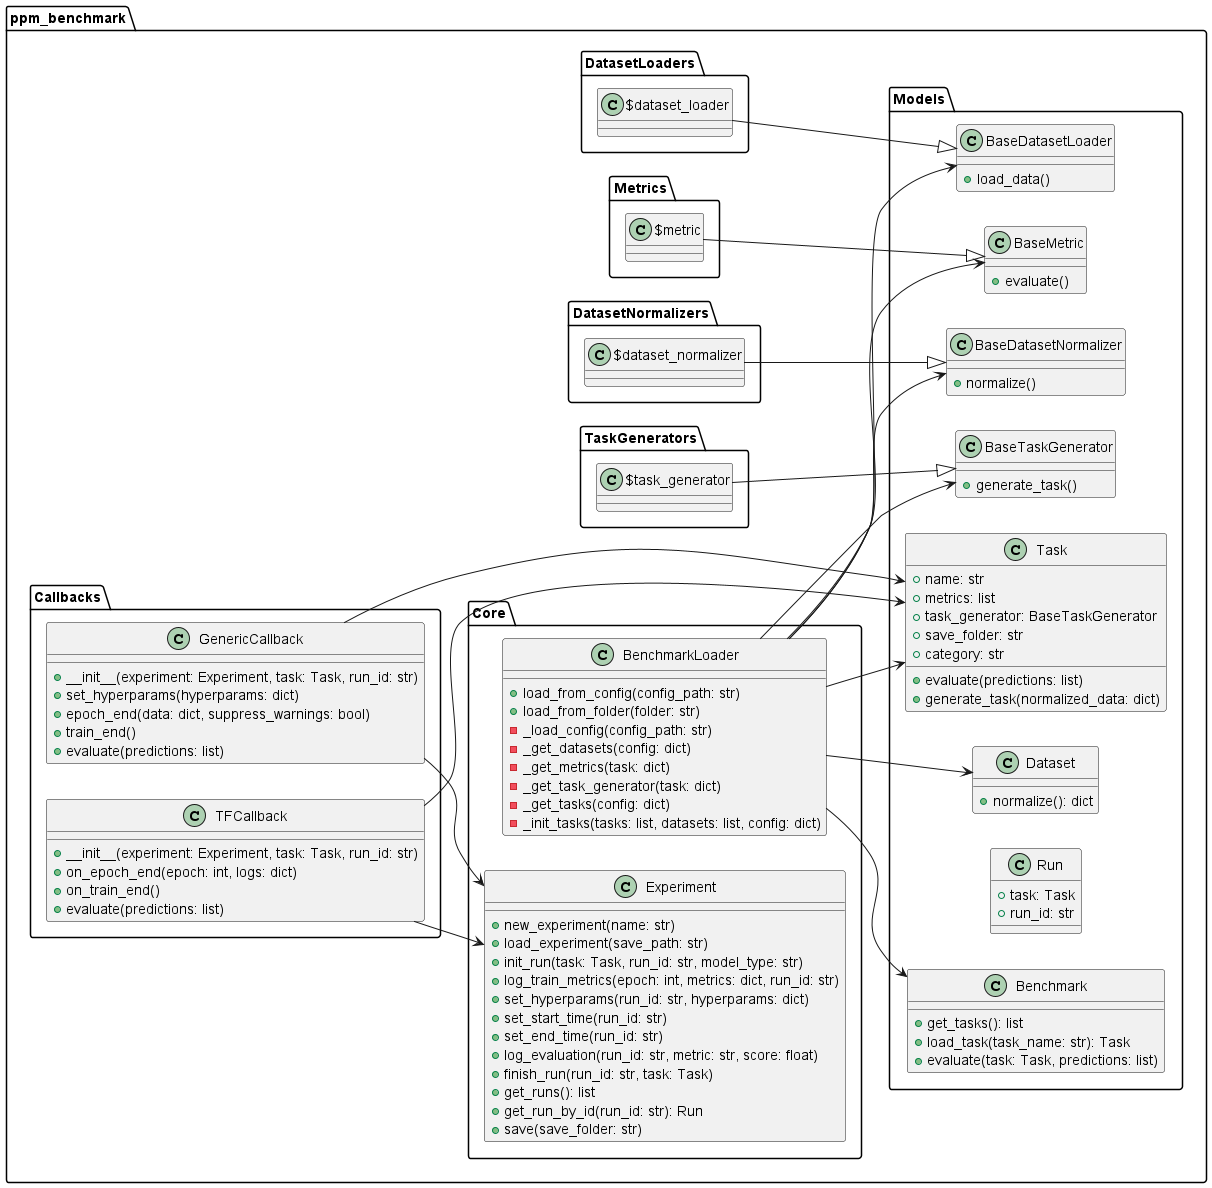

The diagram above was rendered by PlantUML. Its source (embedded in the PNG):
@startuml
left to right direction

package "ppm_benchmark" {
    package Core {
        class BenchmarkLoader {
            +load_from_config(config_path: str)
            +load_from_folder(folder: str)
            -_load_config(config_path: str)
            -_get_datasets(config: dict)
            -_get_metrics(task: dict)
            -_get_task_generator(task: dict)
            -_get_tasks(config: dict)
            -_init_tasks(tasks: list, datasets: list, config: dict)
        }
        class Experiment {
            +new_experiment(name: str)
            +load_experiment(save_path: str)
            +init_run(task: Task, run_id: str, model_type: str)
            +log_train_metrics(epoch: int, metrics: dict, run_id: str)
            +set_hyperparams(run_id: str, hyperparams: dict)
            +set_start_time(run_id: str)
            +set_end_time(run_id: str)
            +log_evaluation(run_id: str, metric: str, score: float)
            +finish_run(run_id: str, task: Task)
            +get_runs(): list
            +get_run_by_id(run_id: str): Run
            +save(save_folder: str)
        }
    }

    package Models {
        class BaseDatasetLoader {
        +load_data()
        }
        class BaseDatasetNormalizer {
        +normalize()
        }
        class BaseMetric {
        +evaluate()
        }
        class BaseTaskGenerator {
        +generate_task()
        }
        class Benchmark {
            +get_tasks(): list
            +load_task(task_name: str): Task
            +evaluate(task: Task, predictions: list)
        }
        class Dataset {
            +normalize(): dict
        }
        class Run {
            +task: Task
            +run_id: str
        }
        class Task {
            +name: str
            +metrics: list
            +task_generator: BaseTaskGenerator
            +save_folder: str
            +category: str
            +evaluate(predictions: list)
            +generate_task(normalized_data: dict)
        }
    }

    package DatasetLoaders {
        class $dataset_loader
        $dataset_loader--|> BaseDatasetLoader
    }

    package DatasetNormalizers {
        class $dataset_normalizer
        $dataset_normalizer --|> BaseDatasetNormalizer
    }

    package Metrics {
        class $metric
        $metric --|> BaseMetric
    }

    package TaskGenerators {
        class $task_generator
        $task_generator--|> BaseTaskGenerator
    }
    
    package Callbacks {
    class TFCallback {
        +__init__(experiment: Experiment, task: Task, run_id: str)
        +on_epoch_end(epoch: int, logs: dict)
        +on_train_end()
        +evaluate(predictions: list)
    }

    class GenericCallback {
        +__init__(experiment: Experiment, task: Task, run_id: str)
        +set_hyperparams(hyperparams: dict)
        +epoch_end(data: dict, suppress_warnings: bool)
        +train_end()
        +evaluate(predictions: list)
    }
}

    BenchmarkLoader --> Benchmark
    BenchmarkLoader --> Dataset
    BenchmarkLoader --> Task
    BenchmarkLoader --> BaseDatasetLoader
    BenchmarkLoader --> BaseDatasetNormalizer
    BenchmarkLoader --> BaseMetric
    BenchmarkLoader --> BaseTaskGenerator
}

TFCallback --> Experiment
TFCallback --> Task
GenericCallback --> Experiment
GenericCallback --> Task
@enduml